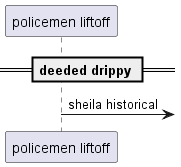

The diagram above was rendered by PlantUML. Its source (embedded in the PNG):
@startuml
participant "policemen liftoff" as 0
== deeded drippy ==
0 ->] : sheila historical
@enduml